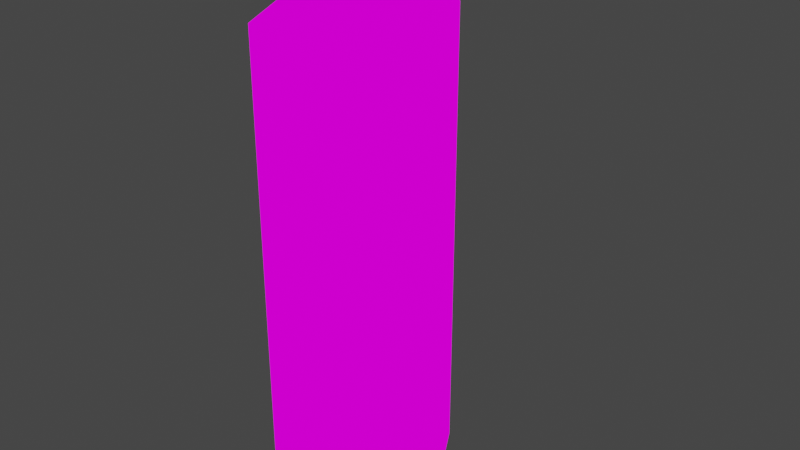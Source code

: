 # Source: blend.blend  (saved by Blender 3.1.7; exported with 4.5.12 LTS)
import bpy
from mathutils import Matrix  # noqa: F401  (used for matrix-valued properties, if any)

bpy.ops.wm.read_factory_settings(use_empty=True)
scene = bpy.context.scene
scene.name = 'Scene'

# ---- collections
col_collection = bpy.data.collections.new('Collection'); scene.collection.children.link(col_collection)

# ---- images (referenced by path relative to the original .blend; pixels are not part of the script)
import os
ASSET_DIR = os.environ.get("B2B_ASSET_DIR", "")  # directory of the original .blend (textures are referenced by path, not embedded)
HERE = os.path.dirname(os.path.abspath(__file__))  # packed textures are extracted next to this script under _unpacked/

def load_image(name, relpath, width, height, colorspace="sRGB"):
    """Load a texture the original file referenced (path relative to the .blend, or extracted next to this script)."""
    p = next((c for c in (os.path.join(HERE, relpath), os.path.join(ASSET_DIR, relpath)) if relpath and os.path.exists(c)), "")
    if p:
        img = bpy.data.images.load(p, check_existing=True)
        img.name = name
    else:  # same state as the original file: an image datablock whose file is absent (Cycles renders it pink)
        img = bpy.data.images.new(name, width, height)
        img.source = "FILE"
        img.filepath = "//" + (relpath or name)
    img.colorspace_settings.name = colorspace
    return img
img_png = load_image('крит.png', 'крит.png', 1024, 1024, 'sRGB')

# ---- materials (node trees are filled in below, after node groups)
mat_002 = bpy.data.materials.new('Материал.002')
mat_002.use_transparent_shadow = False

# ---- material node trees
mat_002.use_nodes = True; mat_002.node_tree.nodes.clear()
_N = mat_002.node_tree.nodes; _L = mat_002.node_tree.links
n0 = _N.new('ShaderNodeOutputMaterial'); n0.name = 'Material Output'; n0.location = (300, 300)
n1 = _N.new('ShaderNodeEmission'); n1.name = 'Излучение'; n1.location = (10, 300)
n2 = _N.new('ShaderNodeTexImage'); n2.name = 'Изображение-текстура'; n2.location = (-280, 280)
n2.image = img_png
n2.interpolation = 'Closest'
_L.new(n1.outputs[0], n0.inputs[0])
_L.new(n2.outputs[0], n1.inputs[0])
n0.is_active_output = True

# ---- world
world_world = bpy.data.worlds.new('World'); scene.world = world_world
world_world.use_nodes = True; world_world.node_tree.nodes.clear()
_N = world_world.node_tree.nodes; _L = world_world.node_tree.links
n0 = _N.new('ShaderNodeOutputWorld'); n0.name = 'World Output'; n0.location = (300, 300)
n1 = _N.new('ShaderNodeBackground'); n1.name = 'Background'; n1.location = (10, 300)
n1.inputs[0].default_value = (0.05088, 0.05088, 0.05088, 1.0)
_L.new(n1.outputs[0], n0.inputs[0])
n0.is_active_output = True
world_world.color = (0.05088, 0.05088, 0.05088)
world_world.use_sun_shadow = False
world_world.sun_shadow_jitter_overblur = 0.0

# ---- meshes
me_007 = bpy.data.meshes.new('Сфера.007')
me_007.from_pydata([(0.0, 0.252, 1.26), (0.0, 0.252, 0.0), (0.252, -0.189, 1.26), (0.252, -0.189, 0.0), (0.0, 0.0, 1.512), (-0.252, -0.189, 1.26), (-0.252, -0.189, 0.0)], [], [(1, 0, 2, 3), (0, 4, 2), (3, 2, 5, 6), (2, 4, 5), (6, 5, 0, 1), (5, 4, 0), (1, 3, 6)])
_uv = me_007.uv_layers.new(name='UVКарта')
_uv.uv.foreach_set('vector', [0.5, 0.2188, 0.5, 0.8438, 0.2812, 0.8438, 0.2812, 0.2188, 0.5, 0.875, 0.375, 1.0, 0.2812, 0.875, 0.25, 0.2188, 0.25, 0.8438, 0.0, 0.8438, 0.0, 0.2188, 0.25, 0.875, 0.125, 1.0, 0.0, 0.875, 0.5312, 0.2188, 0.5312, 0.8438, 0.75, 0.8438, 0.75, 0.2188, 0.5312, 0.875, 0.625, 1.0, 0.75, 0.875, 0.875, 0.2188, 1.0, 0.0, 0.75, 0.0])
me_007.materials.append(mat_002)
me_007.use_remesh_fix_poles = True
me_007.use_remesh_preserve_attributes = False
me_007.update()

# ---- objects
ob_x = bpy.data.objects.new('крит', me_007)

# ---- transforms, parenting, visibility, modifiers, constraints
ob_x.location = (0.0, 0.0, 0.0)

# ---- collection membership
col_collection.objects.link(ob_x)

# ---- scene / render settings (as saved in the file)
scene.frame_start = 1; scene.frame_end = 250; scene.frame_set(0)
scene.render.engine = 'BLENDER_EEVEE_NEXT'
scene.cycles.sampling_pattern = 'TABULATED_SOBOL'
scene.cycles.use_light_tree = False
scene.view_settings.view_transform = 'Filmic'
bpy.context.view_layer.update()

# ---- added for rendering (the .blend has no active camera): camera
cam_auto = bpy.data.cameras.new('AutoCamera')
cam_auto.lens = 50.0
cam_auto.sensor_width = 36.0
cam_auto.clip_end = 1000.0
ob_auto_camera = bpy.data.objects.new('AutoCamera', cam_auto)
scene.collection.objects.link(ob_auto_camera)
ob_auto_camera.location = (1.53002, -1.80453, 1.98002)
ob_auto_camera.rotation_euler = (1.09748, -7.21219e-08, 0.694738)
scene.camera = ob_auto_camera
bpy.context.view_layer.update()
